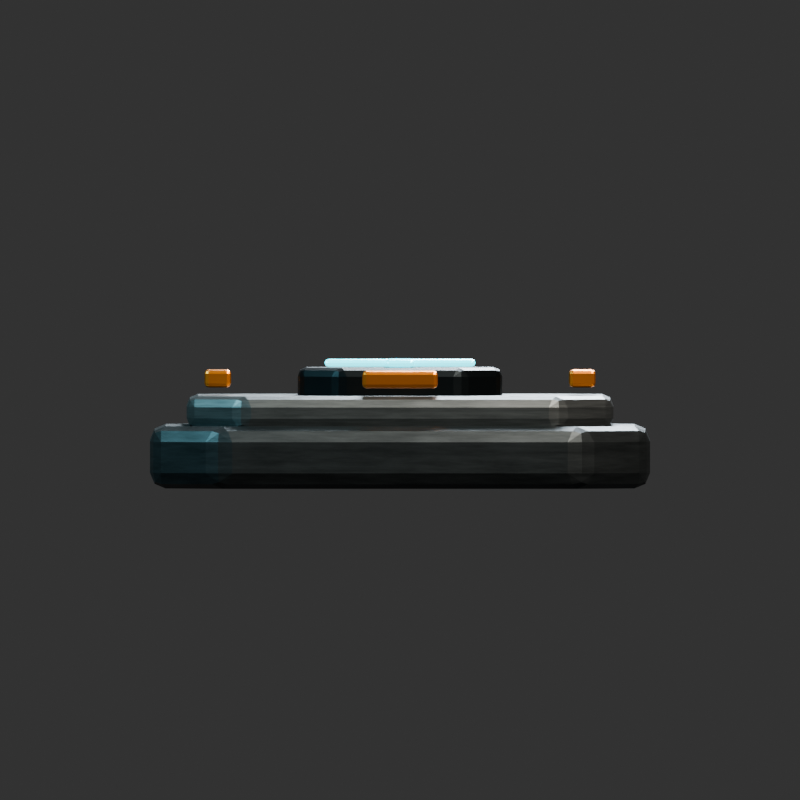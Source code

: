 # Source: morrowgear-dock_item-v1-proposal.blend  (saved by Blender 5.2.44; exported with 4.5.12 LTS)
import bpy
from mathutils import Matrix  # noqa: F401  (used for matrix-valued properties, if any)

bpy.ops.wm.read_factory_settings(use_empty=True)
scene = bpy.context.scene
scene.name = 'Scene'

# ---- collections
col_collection = bpy.data.collections.new('Collection'); scene.collection.children.link(col_collection)

# ---- materials (node trees are filled in below, after node groups)
mat_mg_v2_darkarmor = bpy.data.materials.new('MG_V2_DarkArmor')
mat_mg_v2_armor = bpy.data.materials.new('MG_V2_Armor')
mat_mg_v2_mechanism = bpy.data.materials.new('MG_V2_Mechanism')
mat_mg_v2_cyancore = bpy.data.materials.new('MG_V2_CyanCore')
mat_mg_v2_serviceorange = bpy.data.materials.new('MG_V2_ServiceOrange')

# ---- material node trees
mat_mg_v2_darkarmor.use_nodes = True; mat_mg_v2_darkarmor.node_tree.nodes.clear()
_N = mat_mg_v2_darkarmor.node_tree.nodes; _L = mat_mg_v2_darkarmor.node_tree.links
n0 = _N.new('ShaderNodeBsdfPrincipled'); n0.name = 'Principled BSDF'; n0.location = (-200, 100)
n0.inputs[1].default_value = 0.8
n0.inputs[2].default_value = 0.43
n0.inputs[10].default_value = 0.005
n1 = _N.new('ShaderNodeOutputMaterial'); n1.name = 'Material Output'; n1.location = (200, 100)
n2 = _N.new('ShaderNodeTexNoise'); n2.name = 'Noise Texture'; n2.location = (0, 0)
n2.width = 160
n2.inputs[2].default_value = 7.5
n2.inputs[3].default_value = 5.0
n2.inputs[4].default_value = 0.68
n3 = _N.new('ShaderNodeValToRGB'); n3.name = 'Color Ramp'; n3.location = (0, 0)
while len(n3.color_ramp.elements) > 1: n3.color_ramp.elements.remove(n3.color_ramp.elements[-1])
n3.color_ramp.elements[0].position = 0.24; n3.color_ramp.elements[0].color = (0.0364, 0.04144, 0.04312, 1.0)
_e = n3.color_ramp.elements.new(0.78); _e.color = (0.0947, 0.1053, 0.1089, 1.0)
_L.new(n0.outputs[0], n1.inputs[0])
_L.new(n2.outputs[0], n3.inputs[0])
_L.new(n3.outputs[0], n0.inputs[0])
n1.is_active_output = True
mat_mg_v2_armor.use_nodes = True; mat_mg_v2_armor.node_tree.nodes.clear()
_N = mat_mg_v2_armor.node_tree.nodes; _L = mat_mg_v2_armor.node_tree.links
n0 = _N.new('ShaderNodeBsdfPrincipled'); n0.name = 'Principled BSDF'; n0.location = (-200, 100)
n0.inputs[1].default_value = 0.78
n0.inputs[2].default_value = 0.41
n0.inputs[10].default_value = 0.005
n1 = _N.new('ShaderNodeOutputMaterial'); n1.name = 'Material Output'; n1.location = (200, 100)
n2 = _N.new('ShaderNodeTexNoise'); n2.name = 'Noise Texture'; n2.location = (0, 0)
n2.width = 160
n2.inputs[2].default_value = 7.5
n2.inputs[3].default_value = 5.0
n2.inputs[4].default_value = 0.68
n3 = _N.new('ShaderNodeValToRGB'); n3.name = 'Color Ramp'; n3.location = (0, 0)
while len(n3.color_ramp.elements) > 1: n3.color_ramp.elements.remove(n3.color_ramp.elements[-1])
n3.color_ramp.elements[0].position = 0.24; n3.color_ramp.elements[0].color = (0.084, 0.0896, 0.0896, 1.0)
_e = n3.color_ramp.elements.new(0.78); _e.color = (0.195, 0.2068, 0.2068, 1.0)
_L.new(n0.outputs[0], n1.inputs[0])
_L.new(n2.outputs[0], n3.inputs[0])
_L.new(n3.outputs[0], n0.inputs[0])
n1.is_active_output = True
mat_mg_v2_mechanism.use_nodes = True; mat_mg_v2_mechanism.node_tree.nodes.clear()
_N = mat_mg_v2_mechanism.node_tree.nodes; _L = mat_mg_v2_mechanism.node_tree.links
n0 = _N.new('ShaderNodeBsdfPrincipled'); n0.name = 'Principled BSDF'; n0.location = (-200, 100)
n0.inputs[0].default_value = (0.012, 0.016, 0.018, 1.0)
n0.inputs[1].default_value = 0.77
n0.inputs[2].default_value = 0.4
n0.inputs[10].default_value = 0.005
n1 = _N.new('ShaderNodeOutputMaterial'); n1.name = 'Material Output'; n1.location = (200, 100)
_L.new(n0.outputs[0], n1.inputs[0])
n1.is_active_output = True
mat_mg_v2_cyancore.use_nodes = True; mat_mg_v2_cyancore.node_tree.nodes.clear()
_N = mat_mg_v2_cyancore.node_tree.nodes; _L = mat_mg_v2_cyancore.node_tree.links
n0 = _N.new('ShaderNodeBsdfPrincipled'); n0.name = 'Principled BSDF'; n0.location = (-200, 100)
n0.inputs[0].default_value = (0.08, 0.72, 0.84, 1.0)
n0.inputs[1].default_value = 0.12
n0.inputs[2].default_value = 0.14
n0.inputs[10].default_value = 0.005
n0.inputs[27].default_value = (0.08, 0.72, 0.84, 1.0)
n0.inputs[28].default_value = 2.15
n1 = _N.new('ShaderNodeOutputMaterial'); n1.name = 'Material Output'; n1.location = (200, 100)
_L.new(n0.outputs[0], n1.inputs[0])
n1.is_active_output = True
mat_mg_v2_serviceorange.use_nodes = True; mat_mg_v2_serviceorange.node_tree.nodes.clear()
_N = mat_mg_v2_serviceorange.node_tree.nodes; _L = mat_mg_v2_serviceorange.node_tree.links
n0 = _N.new('ShaderNodeBsdfPrincipled'); n0.name = 'Principled BSDF'; n0.location = (-200, 100)
n0.inputs[0].default_value = (0.72, 0.235, 0.035, 1.0)
n0.inputs[1].default_value = 0.77
n0.inputs[2].default_value = 0.31
n0.inputs[10].default_value = 0.005
n1 = _N.new('ShaderNodeOutputMaterial'); n1.name = 'Material Output'; n1.location = (200, 100)
_L.new(n0.outputs[0], n1.inputs[0])
n1.is_active_output = True

# ---- world
world_world = bpy.data.worlds.new('World'); scene.world = world_world
world_world.use_nodes = True; world_world.node_tree.nodes.clear()
_N = world_world.node_tree.nodes; _L = world_world.node_tree.links
n0 = _N.new('ShaderNodeOutputWorld'); n0.name = 'World Output'; n0.location = (200, 100)
n1 = _N.new('ShaderNodeBackground'); n1.name = 'Background'; n1.location = (-200, 100)
n1.inputs[0].default_value = (0.05088, 0.05088, 0.05088, 1.0)
_L.new(n1.outputs[0], n0.inputs[0])
n0.is_active_output = True
world_world.color = (0.025, 0.028, 0.03)
world_world.sun_shadow_jitter_overblur = 0.0

# ---- cameras
cam_camera_006 = bpy.data.cameras.new('Camera.006')
cam_camera_006.type = 'ORTHO'
cam_camera_006.ortho_scale = 3.6

# ---- lights
light_area_015 = bpy.data.lights.new('Area.015', 'AREA')
light_area_015.color = (1.0, 0.92, 0.82)
light_area_015.energy = 1000.0
light_area_015.shape = 'DISK'
light_area_015.size = 4.0
light_area_015.size_y = 1.0
light_area_016 = bpy.data.lights.new('Area.016', 'AREA')
light_area_016.color = (0.22, 0.48, 0.56)
light_area_016.energy = 420.0
light_area_016.shape = 'DISK'
light_area_016.size = 3.0
light_area_016.size_y = 1.0
light_area_017 = bpy.data.lights.new('Area.017', 'AREA')
light_area_017.color = (0.65, 0.72, 0.78)
light_area_017.energy = 800.0
light_area_017.shape = 'DISK'
light_area_017.size = 3.0
light_area_017.size_y = 1.0

# ---- meshes
me_dcki_base_mesh = bpy.data.meshes.new('DCKI_Base_Mesh')
me_dcki_base_mesh.from_pydata([(-0.825, -1.125, -0.29), (0.825, -1.125, -0.29), (1.125, -0.825, -0.29), (1.125, 0.825, -0.29), (0.825, 1.125, -0.29), (-0.825, 1.125, -0.29), (-1.125, 0.825, -0.29), (-1.125, -0.825, -0.29), (-0.825, -1.125, -0.01), (0.825, -1.125, -0.01), (1.125, -0.825, -0.01), (1.125, 0.825, -0.01), (0.825, 1.125, -0.01), (-0.825, 1.125, -0.01), (-1.125, 0.825, -0.01), (-1.125, -0.825, -0.01)], [], [(7, 6, 5, 4, 3, 2, 1, 0), (8, 9, 10, 11, 12, 13, 14, 15), (0, 1, 9, 8), (1, 2, 10, 9), (2, 3, 11, 10), (3, 4, 12, 11), (4, 5, 13, 12), (5, 6, 14, 13), (6, 7, 15, 14), (7, 0, 8, 15)])
me_dcki_base_mesh.materials.append(mat_mg_v2_darkarmor)
me_dcki_base_mesh.update()
me_dcki_deck_mesh = bpy.data.meshes.new('DCKI_Deck_Mesh')
me_dcki_deck_mesh.from_pydata([(-0.72, -0.96, -0.025), (0.72, -0.96, -0.025), (0.96, -0.72, -0.025), (0.96, 0.72, -0.025), (0.72, 0.96, -0.025), (-0.72, 0.96, -0.025), (-0.96, 0.72, -0.025), (-0.96, -0.72, -0.025), (-0.72, -0.96, 0.125), (0.72, -0.96, 0.125), (0.96, -0.72, 0.125), (0.96, 0.72, 0.125), (0.72, 0.96, 0.125), (-0.72, 0.96, 0.125), (-0.96, 0.72, 0.125), (-0.96, -0.72, 0.125)], [], [(7, 6, 5, 4, 3, 2, 1, 0), (8, 9, 10, 11, 12, 13, 14, 15), (0, 1, 9, 8), (1, 2, 10, 9), (2, 3, 11, 10), (3, 4, 12, 11), (4, 5, 13, 12), (5, 6, 14, 13), (6, 7, 15, 14), (7, 0, 8, 15)])
me_dcki_deck_mesh.materials.append(mat_mg_v2_armor)
me_dcki_deck_mesh.update()
me_dcki_cradle_mesh = bpy.data.meshes.new('DCKI_Cradle_Mesh')
me_dcki_cradle_mesh.from_pydata([(-0.28, -0.46, 0.09), (0.28, -0.46, 0.09), (0.46, -0.28, 0.09), (0.46, 0.28, 0.09), (0.28, 0.46, 0.09), (-0.28, 0.46, 0.09), (-0.46, 0.28, 0.09), (-0.46, -0.28, 0.09), (-0.28, -0.46, 0.25), (0.28, -0.46, 0.25), (0.46, -0.28, 0.25), (0.46, 0.28, 0.25), (0.28, 0.46, 0.25), (-0.28, 0.46, 0.25), (-0.46, 0.28, 0.25), (-0.46, -0.28, 0.25)], [], [(7, 6, 5, 4, 3, 2, 1, 0), (8, 9, 10, 11, 12, 13, 14, 15), (0, 1, 9, 8), (1, 2, 10, 9), (2, 3, 11, 10), (3, 4, 12, 11), (4, 5, 13, 12), (5, 6, 14, 13), (6, 7, 15, 14), (7, 0, 8, 15)])
me_dcki_cradle_mesh.materials.append(mat_mg_v2_mechanism)
me_dcki_cradle_mesh.update()
me_cube = bpy.data.meshes.new('Cube')
me_cube.from_pydata([(-0.34, -0.065, -0.0175), (-0.34, -0.065, 0.0175), (-0.34, 0.065, -0.0175), (-0.34, 0.065, 0.0175), (0.34, -0.065, -0.0175), (0.34, -0.065, 0.0175), (0.34, 0.065, -0.0175), (0.34, 0.065, 0.0175)], [], [(0, 1, 3, 2), (2, 3, 7, 6), (6, 7, 5, 4), (4, 5, 1, 0), (2, 6, 4, 0), (7, 3, 1, 5)])
_uv = me_cube.uv_layers.new(name='UVMap')
_uv.uv.foreach_set('vector', [0.375, 0.0, 0.625, 0.0, 0.625, 0.25, 0.375, 0.25, 0.375, 0.25, 0.625, 0.25, 0.625, 0.5, 0.375, 0.5, 0.375, 0.5, 0.625, 0.5, 0.625, 0.75, 0.375, 0.75, 0.375, 0.75, 0.625, 0.75, 0.625, 1.0, 0.375, 1.0, 0.125, 0.5, 0.375, 0.5, 0.375, 0.75, 0.125, 0.75, 0.625, 0.5, 0.875, 0.5, 0.875, 0.75, 0.625, 0.75])
me_cube.materials.append(mat_mg_v2_cyancore)
me_cube.update()
me_cube_001 = bpy.data.meshes.new('Cube.001')
me_cube_001.from_pydata([(-0.065, -0.34, -0.0175), (-0.065, -0.34, 0.0175), (-0.065, 0.34, -0.0175), (-0.065, 0.34, 0.0175), (0.065, -0.34, -0.0175), (0.065, -0.34, 0.0175), (0.065, 0.34, -0.0175), (0.065, 0.34, 0.0175)], [], [(0, 1, 3, 2), (2, 3, 7, 6), (6, 7, 5, 4), (4, 5, 1, 0), (2, 6, 4, 0), (7, 3, 1, 5)])
_uv = me_cube_001.uv_layers.new(name='UVMap')
_uv.uv.foreach_set('vector', [0.375, 0.0, 0.625, 0.0, 0.625, 0.25, 0.375, 0.25, 0.375, 0.25, 0.625, 0.25, 0.625, 0.5, 0.375, 0.5, 0.375, 0.5, 0.625, 0.5, 0.625, 0.75, 0.375, 0.75, 0.375, 0.75, 0.625, 0.75, 0.625, 1.0, 0.375, 1.0, 0.125, 0.5, 0.375, 0.5, 0.375, 0.75, 0.125, 0.75, 0.625, 0.5, 0.875, 0.5, 0.875, 0.75, 0.625, 0.75])
me_cube_001.materials.append(mat_mg_v2_cyancore)
me_cube_001.update()
me_cube_002 = bpy.data.meshes.new('Cube.002')
me_cube_002.from_pydata([(-0.17, -0.06, -0.04), (-0.17, -0.06, 0.04), (-0.17, 0.06, -0.04), (-0.17, 0.06, 0.04), (0.17, -0.06, -0.04), (0.17, -0.06, 0.04), (0.17, 0.06, -0.04), (0.17, 0.06, 0.04)], [], [(0, 1, 3, 2), (2, 3, 7, 6), (6, 7, 5, 4), (4, 5, 1, 0), (2, 6, 4, 0), (7, 3, 1, 5)])
_uv = me_cube_002.uv_layers.new(name='UVMap')
_uv.uv.foreach_set('vector', [0.375, 0.0, 0.625, 0.0, 0.625, 0.25, 0.375, 0.25, 0.375, 0.25, 0.625, 0.25, 0.625, 0.5, 0.375, 0.5, 0.375, 0.5, 0.625, 0.5, 0.625, 0.75, 0.375, 0.75, 0.375, 0.75, 0.625, 0.75, 0.625, 1.0, 0.375, 1.0, 0.125, 0.5, 0.375, 0.5, 0.375, 0.75, 0.125, 0.75, 0.625, 0.5, 0.875, 0.5, 0.875, 0.75, 0.625, 0.75])
me_cube_002.materials.append(mat_mg_v2_serviceorange)
me_cube_002.update()
me_cube_003 = bpy.data.meshes.new('Cube.003')
me_cube_003.from_pydata([(-0.17, -0.06, -0.04), (-0.17, -0.06, 0.04), (-0.17, 0.06, -0.04), (-0.17, 0.06, 0.04), (0.17, -0.06, -0.04), (0.17, -0.06, 0.04), (0.17, 0.06, -0.04), (0.17, 0.06, 0.04)], [], [(0, 1, 3, 2), (2, 3, 7, 6), (6, 7, 5, 4), (4, 5, 1, 0), (2, 6, 4, 0), (7, 3, 1, 5)])
_uv = me_cube_003.uv_layers.new(name='UVMap')
_uv.uv.foreach_set('vector', [0.375, 0.0, 0.625, 0.0, 0.625, 0.25, 0.375, 0.25, 0.375, 0.25, 0.625, 0.25, 0.625, 0.5, 0.375, 0.5, 0.375, 0.5, 0.625, 0.5, 0.625, 0.75, 0.375, 0.75, 0.375, 0.75, 0.625, 0.75, 0.625, 1.0, 0.375, 1.0, 0.125, 0.5, 0.375, 0.5, 0.375, 0.75, 0.125, 0.75, 0.625, 0.5, 0.875, 0.5, 0.875, 0.75, 0.625, 0.75])
me_cube_003.materials.append(mat_mg_v2_serviceorange)
me_cube_003.update()
me_cube_004 = bpy.data.meshes.new('Cube.004')
me_cube_004.from_pydata([(-0.17, -0.06, -0.04), (-0.17, -0.06, 0.04), (-0.17, 0.06, -0.04), (-0.17, 0.06, 0.04), (0.17, -0.06, -0.04), (0.17, -0.06, 0.04), (0.17, 0.06, -0.04), (0.17, 0.06, 0.04)], [], [(0, 1, 3, 2), (2, 3, 7, 6), (6, 7, 5, 4), (4, 5, 1, 0), (2, 6, 4, 0), (7, 3, 1, 5)])
_uv = me_cube_004.uv_layers.new(name='UVMap')
_uv.uv.foreach_set('vector', [0.375, 0.0, 0.625, 0.0, 0.625, 0.25, 0.375, 0.25, 0.375, 0.25, 0.625, 0.25, 0.625, 0.5, 0.375, 0.5, 0.375, 0.5, 0.625, 0.5, 0.625, 0.75, 0.375, 0.75, 0.375, 0.75, 0.625, 0.75, 0.625, 1.0, 0.375, 1.0, 0.125, 0.5, 0.375, 0.5, 0.375, 0.75, 0.125, 0.75, 0.625, 0.5, 0.875, 0.5, 0.875, 0.75, 0.625, 0.75])
me_cube_004.materials.append(mat_mg_v2_serviceorange)
me_cube_004.update()
me_cube_005 = bpy.data.meshes.new('Cube.005')
me_cube_005.from_pydata([(-0.17, -0.06, -0.04), (-0.17, -0.06, 0.04), (-0.17, 0.06, -0.04), (-0.17, 0.06, 0.04), (0.17, -0.06, -0.04), (0.17, -0.06, 0.04), (0.17, 0.06, -0.04), (0.17, 0.06, 0.04)], [], [(0, 1, 3, 2), (2, 3, 7, 6), (6, 7, 5, 4), (4, 5, 1, 0), (2, 6, 4, 0), (7, 3, 1, 5)])
_uv = me_cube_005.uv_layers.new(name='UVMap')
_uv.uv.foreach_set('vector', [0.375, 0.0, 0.625, 0.0, 0.625, 0.25, 0.375, 0.25, 0.375, 0.25, 0.625, 0.25, 0.625, 0.5, 0.375, 0.5, 0.375, 0.5, 0.625, 0.5, 0.625, 0.75, 0.375, 0.75, 0.375, 0.75, 0.625, 0.75, 0.625, 1.0, 0.375, 1.0, 0.125, 0.5, 0.375, 0.5, 0.375, 0.75, 0.125, 0.75, 0.625, 0.5, 0.875, 0.5, 0.875, 0.75, 0.625, 0.75])
me_cube_005.materials.append(mat_mg_v2_serviceorange)
me_cube_005.update()

# ---- objects
ob_mg_equipment_centerline = bpy.data.objects.new('MG_Equipment_Centerline', None)
ob_dcki_base = bpy.data.objects.new('DCKI_Base', me_dcki_base_mesh)
ob_dcki_deck = bpy.data.objects.new('DCKI_Deck', me_dcki_deck_mesh)
ob_dcki_cradle = bpy.data.objects.new('DCKI_Cradle', me_dcki_cradle_mesh)
ob_dcki_contactx = bpy.data.objects.new('DCKI_ContactX', me_cube)
ob_dcki_contacty = bpy.data.objects.new('DCKI_ContactY', me_cube_001)
ob_dcki_lock_0__0_82 = bpy.data.objects.new('DCKI_Lock_0_-0.82', me_cube_002)
ob_dcki_lock_0_0_82 = bpy.data.objects.new('DCKI_Lock_0_0.82', me_cube_003)
ob_dcki_lock__0_82_0 = bpy.data.objects.new('DCKI_Lock_-0.82_0', me_cube_004)
ob_dcki_lock_0_82_0 = bpy.data.objects.new('DCKI_Lock_0.82_0', me_cube_005)
ob_area = bpy.data.objects.new('Area', light_area_015)
ob_area_001 = bpy.data.objects.new('Area.001', light_area_016)
ob_area_002 = bpy.data.objects.new('Area.002', light_area_017)
ob_camera = bpy.data.objects.new('Camera', cam_camera_006)

# ---- transforms, parenting, visibility, modifiers, constraints
ob_mg_equipment_centerline.location = (0.0, 0.0, 0.0)
ob_mg_equipment_centerline.hide_render = True
ob_dcki_base.location = (0.0, 0.0, 0.0)
_m = ob_dcki_base.modifiers.new('Reference_Edge_Bevel', 'BEVEL')
_m.width = 0.07
_m.width_pct = 0.07
_m.segments = 2
ob_dcki_deck.location = (0.0, 0.0, 0.0)
_m = ob_dcki_deck.modifiers.new('Reference_Edge_Bevel', 'BEVEL')
_m.width = 0.05
_m.width_pct = 0.05
_m.segments = 2
ob_dcki_cradle.location = (0.0, 0.0, 0.0)
_m = ob_dcki_cradle.modifiers.new('Reference_Edge_Bevel', 'BEVEL')
_m.width = 0.04
_m.width_pct = 0.04
_m.segments = 2
ob_dcki_contactx.location = (0.0, 0.0, 0.27)
_m = ob_dcki_contactx.modifiers.new('Reference_Edge_Bevel', 'BEVEL')
_m.width = 0.018
_m.width_pct = 0.018
_m.segments = 2
ob_dcki_contacty.location = (0.0, 0.0, 0.27)
_m = ob_dcki_contacty.modifiers.new('Reference_Edge_Bevel', 'BEVEL')
_m.width = 0.018
_m.width_pct = 0.018
_m.segments = 2
ob_dcki_lock_0__0_82.location = (0.0, -0.82, 0.2)
_m = ob_dcki_lock_0__0_82.modifiers.new('Reference_Edge_Bevel', 'BEVEL')
_m.width = 0.018
_m.width_pct = 0.018
_m.segments = 2
ob_dcki_lock_0_0_82.location = (0.0, 0.82, 0.2)
_m = ob_dcki_lock_0_0_82.modifiers.new('Reference_Edge_Bevel', 'BEVEL')
_m.width = 0.018
_m.width_pct = 0.018
_m.segments = 2
ob_dcki_lock__0_82_0.location = (-0.82, 0.0, 0.2)
ob_dcki_lock__0_82_0.rotation_euler = (0.0, 0.0, 1.571)
_m = ob_dcki_lock__0_82_0.modifiers.new('Reference_Edge_Bevel', 'BEVEL')
_m.width = 0.018
_m.width_pct = 0.018
_m.segments = 2
ob_dcki_lock_0_82_0.location = (0.82, 0.0, 0.2)
ob_dcki_lock_0_82_0.rotation_euler = (0.0, 0.0, 1.571)
_m = ob_dcki_lock_0_82_0.modifiers.new('Reference_Edge_Bevel', 'BEVEL')
_m.width = 0.018
_m.width_pct = 0.018
_m.segments = 2
ob_area.location = (4.0, -6.0, 6.0)
ob_area.rotation_euler = (0.8809, 1.217e-08, 0.588)
ob_area_001.location = (-4.0, -2.0, 3.0)
ob_area_001.rotation_euler = (0.9877, 1.422e-07, -1.107)
ob_area_002.location = (1.0, 5.0, 4.0)
ob_area_002.rotation_euler = (0.9117, -6.821e-08, 2.944)
ob_camera.location = (0.0, -7.0, 0.15)
ob_camera.rotation_euler = (1.564, -0.0, 0.0)

# ---- collection membership
col_collection.objects.link(ob_mg_equipment_centerline)
col_collection.objects.link(ob_dcki_base)
col_collection.objects.link(ob_dcki_deck)
col_collection.objects.link(ob_dcki_cradle)
col_collection.objects.link(ob_dcki_contactx)
col_collection.objects.link(ob_dcki_contacty)
col_collection.objects.link(ob_dcki_lock_0__0_82)
col_collection.objects.link(ob_dcki_lock_0_0_82)
col_collection.objects.link(ob_dcki_lock__0_82_0)
col_collection.objects.link(ob_dcki_lock_0_82_0)
col_collection.objects.link(ob_area)
col_collection.objects.link(ob_area_001)
col_collection.objects.link(ob_area_002)
col_collection.objects.link(ob_camera)

# ---- scene / render settings (as saved in the file)
scene.camera = ob_camera
scene.frame_start = 1; scene.frame_end = 250; scene.frame_set(1)
scene.render.engine = 'BLENDER_EEVEE_NEXT'
scene.render.resolution_x = 700
scene.render.resolution_y = 700
scene.render.film_transparent = True
scene.render.bake_bias = 0.0
scene.render.bake_samples = 0
scene.render.compositor_device = 'GPU'
scene.eevee.use_volume_custom_range = False
scene.eevee.fast_gi_thickness_near = 0.1
scene.eevee.fast_gi_thickness_far = 0.0
scene.eevee.ray_tracing_options.screen_trace_thickness = 0.1
scene.view_settings.look = 'AgX - Medium High Contrast'
bpy.context.view_layer.update()
